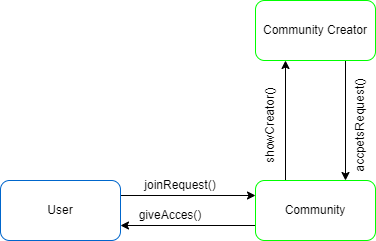

The diagram above was exported from draw.io. Its source (the exported page's mxGraphModel, read from the mxfile embedded in the PNG):
<mxGraphModel dx="746" dy="568" grid="1" gridSize="10" guides="1" tooltips="1" connect="1" arrows="1" fold="1" page="1" pageScale="1" pageWidth="850" pageHeight="1100" math="0" shadow="0">
  <root>
    <mxCell id="0" />
    <mxCell id="1" parent="0" />
    <mxCell id="MXo8t3tvDWUXmKiHX-Hy-2" style="edgeStyle=none;html=1;exitX=1;exitY=0.25;exitDx=0;exitDy=0;entryX=0;entryY=0.25;entryDx=0;entryDy=0;" edge="1" parent="1" source="AcN5tMAiuj1HBHLQIZpX-1" target="gJ4jW5x_ZN8FbGVWwB1z-1">
      <mxGeometry relative="1" as="geometry" />
    </mxCell>
    <mxCell id="AcN5tMAiuj1HBHLQIZpX-1" value="User" style="rounded=1;whiteSpace=wrap;html=1;strokeColor=#0066CC;" vertex="1" parent="1">
      <mxGeometry x="110" y="180" width="120" height="60" as="geometry" />
    </mxCell>
    <mxCell id="MXo8t3tvDWUXmKiHX-Hy-3" style="edgeStyle=none;html=1;exitX=0.25;exitY=0;exitDx=0;exitDy=0;entryX=0.25;entryY=1;entryDx=0;entryDy=0;" edge="1" parent="1" source="gJ4jW5x_ZN8FbGVWwB1z-1" target="MXo8t3tvDWUXmKiHX-Hy-1">
      <mxGeometry relative="1" as="geometry" />
    </mxCell>
    <mxCell id="MXo8t3tvDWUXmKiHX-Hy-5" style="edgeStyle=none;html=1;exitX=0;exitY=0.75;exitDx=0;exitDy=0;entryX=1;entryY=0.75;entryDx=0;entryDy=0;" edge="1" parent="1" source="gJ4jW5x_ZN8FbGVWwB1z-1" target="AcN5tMAiuj1HBHLQIZpX-1">
      <mxGeometry relative="1" as="geometry" />
    </mxCell>
    <mxCell id="gJ4jW5x_ZN8FbGVWwB1z-1" value="Community" style="rounded=1;whiteSpace=wrap;html=1;strokeColor=#00FF00;" vertex="1" parent="1">
      <mxGeometry x="365" y="180" width="120" height="60" as="geometry" />
    </mxCell>
    <mxCell id="MXo8t3tvDWUXmKiHX-Hy-4" style="edgeStyle=none;html=1;exitX=0.75;exitY=1;exitDx=0;exitDy=0;entryX=0.75;entryY=0;entryDx=0;entryDy=0;" edge="1" parent="1" source="MXo8t3tvDWUXmKiHX-Hy-1" target="gJ4jW5x_ZN8FbGVWwB1z-1">
      <mxGeometry relative="1" as="geometry" />
    </mxCell>
    <mxCell id="MXo8t3tvDWUXmKiHX-Hy-1" value="Community Creator" style="rounded=1;whiteSpace=wrap;html=1;strokeColor=#00FF00;" vertex="1" parent="1">
      <mxGeometry x="365" width="120" height="60" as="geometry" />
    </mxCell>
    <mxCell id="MXo8t3tvDWUXmKiHX-Hy-6" value="joinRequest()" style="text;html=1;strokeColor=none;fillColor=none;align=center;verticalAlign=middle;whiteSpace=wrap;rounded=0;" vertex="1" parent="1">
      <mxGeometry x="260" y="170" width="60" height="30" as="geometry" />
    </mxCell>
    <mxCell id="MXo8t3tvDWUXmKiHX-Hy-7" value="showCreator()" style="text;html=1;strokeColor=none;fillColor=none;align=center;verticalAlign=middle;whiteSpace=wrap;rounded=0;rotation=-90;" vertex="1" parent="1">
      <mxGeometry x="350" y="110" width="60" height="30" as="geometry" />
    </mxCell>
    <mxCell id="MXo8t3tvDWUXmKiHX-Hy-8" value="accpetsRequest()" style="text;html=1;strokeColor=none;fillColor=none;align=center;verticalAlign=middle;whiteSpace=wrap;rounded=0;rotation=-90;" vertex="1" parent="1">
      <mxGeometry x="440" y="110" width="60" height="30" as="geometry" />
    </mxCell>
    <mxCell id="MXo8t3tvDWUXmKiHX-Hy-9" value="giveAcces()" style="text;html=1;strokeColor=none;fillColor=none;align=center;verticalAlign=middle;whiteSpace=wrap;rounded=0;" vertex="1" parent="1">
      <mxGeometry x="250" y="200" width="60" height="30" as="geometry" />
    </mxCell>
  </root>
</mxGraphModel>